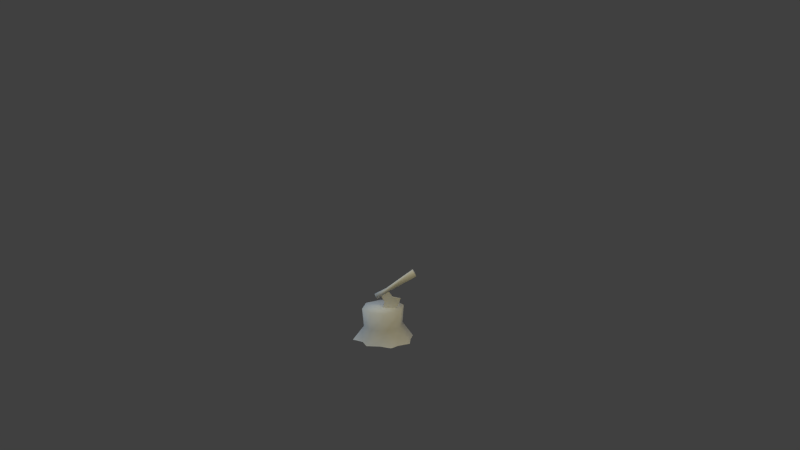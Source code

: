 # Source: farm_stump_01.blend  (saved by Blender 2.62.3; exported with 4.5.12 LTS)
import bpy
from mathutils import Matrix  # noqa: F401  (used for matrix-valued properties, if any)

bpy.ops.wm.read_factory_settings(use_empty=True)
scene = bpy.context.scene
scene.name = 'Scene'

# ---- collections
col_collection_1 = bpy.data.collections.new('Collection 1'); scene.collection.children.link(col_collection_1)

# ---- materials (node trees are filled in below, after node groups)
mat_farm_stump = bpy.data.materials.new('farm_stump')
mat_farm_stump.alpha_threshold = 0.0
mat_farm_stump.use_transparent_shadow = False
mat_farm_stump.roughness = 0.5
mat_farm_stump.specular_intensity = 0.0
mat_farm_stump.line_color = (0.0, 0.0, 0.0, 1.0)

# ---- material node trees

# ---- world
world_world = bpy.data.worlds.new('World'); scene.world = world_world
world_world.color = (0.05088, 0.05088, 0.05088)
world_world.use_sun_shadow = False
world_world.sun_shadow_jitter_overblur = 0.0
world_world.cycles.sampling_method = 'MANUAL'
world_world.cycles.sample_map_resolution = 256

# ---- cameras
cam_camera = bpy.data.cameras.new('Camera')
cam_camera.clip_end = 100.0
cam_camera.lens = 35.0
cam_camera.sensor_width = 32.0
cam_camera.sensor_height = 18.0
cam_camera.ortho_scale = 7.314
cam_camera.dof.focus_distance = 0.0
cam_camera.dof.aperture_fstop = 128.0

# ---- lights
light_point_001 = bpy.data.lights.new('Point.001', 'POINT')
light_point_001.color = (1.0, 0.8416, 0.3305)
light_point_001.transmission_factor = 0.0
light_point_001.energy = 200.0
light_point_001.shadow_buffer_clip_start = 0.5
light_point_001.shadow_soft_size = 1.0
light_point_001.shadow_maximum_resolution = 0.006
light_point_001.use_absolute_resolution = True
light_point_001.cycles.use_multiple_importance_sampling = False
light_point = bpy.data.lights.new('Point', 'POINT')
light_point.color = (0.5765, 0.8011, 1.0)
light_point.transmission_factor = 0.0
light_point.energy = 200.0
light_point.shadow_buffer_clip_start = 0.5
light_point.shadow_soft_size = 1.0
light_point.shadow_maximum_resolution = 0.006
light_point.use_absolute_resolution = True
light_point.cycles.use_multiple_importance_sampling = False
light_hemi = bpy.data.lights.new('Hemi', 'SUN')
light_hemi.transmission_factor = 0.0
light_hemi.angle = 1.571
light_hemi.energy = 0.5
light_hemi.shadow_buffer_clip_start = 0.5
light_hemi.shadow_soft_size = 1.0
light_hemi.shadow_cascade_max_distance = 1000.0
light_hemi.cycles.use_multiple_importance_sampling = False

# ---- meshes
me_farm_stump_mesh = bpy.data.meshes.new('farm_stump_mesh')
me_farm_stump_mesh.from_pydata([(0.01665, 0.5, 0.03312), (-0.01741, 0.389, 0.04052), (0.08578, 0.3799, -0.01281), (0.1609, 0.4361, -0.05164), (0.008331, 0.5, 0.01702), (0.1054, 0.5663, -0.01273), (0.05786, 0.6413, 0.01182), (-0.02639, 0.5783, 0.05536), (0.1983, 0.5504, -0.07097), (-0.03471, 0.5783, 0.03926), (0.04955, 0.6413, -0.004281), (0.09704, 0.5663, -0.02882), (0.0244, 0.6756, 0.003917), (0.3187, 0.934, -0.1696), (0.3636, 0.8579, -0.1928), (0.04864, 0.6345, -0.008609), (-0.112, 0.5935, 0.06063), (-0.08124, 0.5414, 0.04472), (0.03669, 0.6756, 0.0277), (-0.08932, 0.5935, 0.1046), (-0.05852, 0.5414, 0.08868), (0.06093, 0.6345, 0.01518), (0.3476, 0.934, -0.1136), (0.3925, 0.8579, -0.1368), (-0.01891, 0.4127, -0.2669), (-0.02992, 0.1778, -0.2484), (-0.02992, 0.4127, 0.007308), (-0.04968, 0.4127, -0.2658), (-0.2073, 0.4127, -0.2005), (-0.1951, 0.1778, -0.1865), (-0.02992, -0.00491, -0.3571), (-0.1433, -0.00491, -0.2948), (0.2476, 0.4127, 0.007308), (0.1541, 0.4127, -0.2005), (-0.3008, 0.4127, 0.007308), (-0.2925, -0.00491, -0.0868), (-0.3668, -0.00491, 0.007308), (-0.2823, 0.1778, 0.007308), (-0.2971, -0.00491, -0.3001), (0.3175, -0.00491, -0.107), (0.2592, -0.00491, -0.2519), (0.1419, 0.1778, -0.1865), (0.2291, 0.1778, 0.007308), (0.3878, -0.00491, 0.007308), (0.1565, 0.4127, 0.2151), (-0.03017, 0.4127, 0.2815), (0.09511, -0.00491, -0.2892), (0.1227, -0.00491, 0.2981), (0.2753, -0.00491, 0.2687), (0.1441, 0.1778, 0.2011), (-0.02992, -0.00491, 0.3784), (-0.02992, 0.1778, 0.263), (-0.2097, 0.4127, 0.2151), (-0.1498, -0.00491, 0.2932), (-0.1973, 0.1778, 0.2011), (-0.3076, -0.00491, 0.2987), (-0.3027, -0.00491, 0.1284), (0.3017, -0.00491, 0.1561)], [], [(0, 1, 2), (0, 2, 3), (4, 3, 2), (4, 2, 1), (0, 5, 6, 7), (5, 0, 3, 8), (9, 10, 11, 4), (4, 11, 8, 3), (11, 10, 6, 5), (8, 11, 5), (0, 7, 9, 4), (1, 0, 4), (12, 13, 14, 15), (16, 12, 15, 17), (18, 19, 20, 21), (22, 18, 21, 23), (12, 16, 19, 18), (13, 12, 18, 22), (15, 14, 23, 21), (17, 15, 21, 20), (20, 19, 16, 17), (14, 13, 22, 23), (24, 25, 26), (27, 26, 25), (27, 28, 26), (28, 27, 25, 29), (29, 25, 30, 31), (32, 33, 24, 26), (26, 28, 34), (35, 36, 37, 29), (38, 35, 29), (29, 37, 34, 28), (39, 40, 41, 42), (43, 39, 42), (42, 41, 33, 32), (44, 32, 26), (45, 44, 26), (24, 33, 41, 25), (40, 46, 25, 41), (25, 46, 30), (47, 48, 49), (50, 47, 49, 51), (51, 49, 44, 45), (52, 45, 26), (52, 26, 34), (29, 31, 38), (53, 50, 51, 54), (55, 53, 54), (54, 51, 45, 52), (56, 55, 54), (36, 56, 54, 37), (37, 54, 52, 34), (57, 43, 42), (48, 57, 42, 49), (49, 42, 32, 44)])
me_farm_stump_mesh.polygons.foreach_set('use_smooth', [0, 0, 0, 0, 0, 0, 0, 0, 0, 0, 0, 0, 1, 1, 1, 1, 1, 1, 1, 1, 1, 1, 1, 1, 1, 1, 1, 1, 1, 1, 1, 1, 1, 1, 1, 1, 1, 1, 1, 1, 1, 1, 1, 1, 1, 1, 1, 1, 1, 1, 1, 1, 1, 1, 1])
_uv = me_farm_stump_mesh.uv_layers.new(name='UVMap')
_uv.uv.foreach_set('vector', [0.79, 0.4653, 0.8241, 0.4917, 0.7909, 0.5194, 0.79, 0.4653, 0.7909, 0.5194, 0.7533, 0.5206, 0.7455, 0.4668, 0.7913, 0.5196, 0.7535, 0.5205, 0.7455, 0.4668, 0.7535, 0.5205, 0.7159, 0.4952, 0.79, 0.4653, 0.7456, 0.4667, 0.7456, 0.4325, 0.7878, 0.4312, 0.7456, 0.4667, 0.79, 0.4653, 0.7533, 0.5206, 0.7159, 0.4952, 0.7453, 0.4325, 0.7877, 0.4317, 0.79, 0.4653, 0.7455, 0.4668, 0.7455, 0.4668, 0.79, 0.4653, 0.824, 0.4917, 0.7913, 0.5196, 0.79, 0.4653, 0.7877, 0.4317, 0.7957, 0.4305, 0.797, 0.4614, 0.824, 0.4917, 0.79, 0.4653, 0.797, 0.4614, 0.7383, 0.4655, 0.7359, 0.4315, 0.7453, 0.4325, 0.7455, 0.4668, 0.7159, 0.4952, 0.7383, 0.4655, 0.7455, 0.4668, 0.7576, 0.6385, 0.7548, 0.7692, 0.7283, 0.7679, 0.738, 0.6402, 0.7493, 0.5605, 0.7576, 0.6385, 0.738, 0.6402, 0.723, 0.5662, 0.772, 0.6381, 0.7711, 0.5587, 0.7982, 0.5602, 0.7918, 0.6391, 0.773, 0.7685, 0.772, 0.6381, 0.7918, 0.6391, 0.7991, 0.7669, 0.7576, 0.6385, 0.7493, 0.5605, 0.7711, 0.5587, 0.772, 0.6381, 0.7548, 0.7692, 0.7576, 0.6385, 0.772, 0.6381, 0.773, 0.7685, 0.8058, 0.6397, 0.8177, 0.766, 0.7991, 0.7669, 0.7918, 0.6391, 0.821, 0.563, 0.8058, 0.6397, 0.7918, 0.6391, 0.7982, 0.5602, 0.7982, 0.5602, 0.7711, 0.5587, 0.7723, 0.5373, 0.7994, 0.5388, 0.8002, 0.7849, 0.7741, 0.7865, 0.773, 0.7685, 0.7991, 0.7669, 0.7111, 0.7809, 0.722, 0.7801, 0.7228, 0.8848, 0.7351, 0.7812, 0.7228, 0.8848, 0.722, 0.7801, 0.7351, 0.7812, 0.8034, 0.8156, 0.7228, 0.8848, 0.9933, 0.4729, 0.9924, 0.5235, 0.9117, 0.5345, 0.9069, 0.4695, 0.9069, 0.4695, 0.9117, 0.5345, 0.8396, 0.5298, 0.8397, 0.5029, 0.624, 0.8885, 0.6439, 0.817, 0.7111, 0.7809, 0.7228, 0.8848, 0.7228, 0.8848, 0.8034, 0.8156, 0.8274, 0.8817, 0.8506, 0.4206, 0.8542, 0.3852, 0.9101, 0.4064, 0.9069, 0.4695, 0.8239, 0.4626, 0.8506, 0.4206, 0.9069, 0.4695, 0.9069, 0.4695, 0.9101, 0.4064, 0.9919, 0.4073, 0.9933, 0.4729, 0.8358, 0.6405, 0.8335, 0.5952, 0.9076, 0.594, 0.908, 0.6717, 0.8267, 0.6773, 0.8358, 0.6405, 0.908, 0.6717, 0.908, 0.6717, 0.9076, 0.594, 0.9862, 0.5972, 0.9861, 0.6655, 0.6457, 0.9603, 0.624, 0.8885, 0.7228, 0.8848, 0.7235, 0.9937, 0.6457, 0.9603, 0.7228, 0.8848, 0.9897, 0.5424, 0.9862, 0.5972, 0.9076, 0.594, 0.9117, 0.5345, 0.8335, 0.5952, 0.848, 0.5525, 0.9117, 0.5345, 0.9076, 0.594, 0.9117, 0.5345, 0.848, 0.5525, 0.8396, 0.5298, 0.843, 0.7981, 0.8295, 0.7564, 0.9053, 0.769, 0.8384, 0.8402, 0.843, 0.7981, 0.9053, 0.769, 0.912, 0.8434, 0.912, 0.8434, 0.9053, 0.769, 0.9878, 0.7679, 0.9902, 0.8471, 0.8037, 0.9545, 0.7235, 0.9937, 0.7228, 0.8848, 0.8037, 0.9545, 0.7228, 0.8848, 0.8274, 0.8817, 0.9069, 0.4695, 0.8397, 0.5029, 0.8239, 0.4626, 0.8476, 0.8821, 0.8384, 0.8402, 0.912, 0.8434, 0.9114, 0.9095, 0.8359, 0.9263, 0.8476, 0.8821, 0.9114, 0.9095, 0.9114, 0.9095, 0.912, 0.8434, 0.9902, 0.8471, 0.9913, 0.9042, 0.8471, 0.9673, 0.8359, 0.9263, 0.9114, 0.9095, 0.8492, 1.002, 0.8471, 0.9673, 0.9114, 0.9095, 0.9139, 0.9964, 0.9139, 0.9964, 0.9114, 0.9095, 0.9913, 0.9042, 0.9938, 0.9951, 0.8426, 0.7226, 0.8267, 0.6773, 0.908, 0.6717, 0.8295, 0.7564, 0.8426, 0.7226, 0.908, 0.6717, 0.9053, 0.769, 0.9053, 0.769, 0.908, 0.6717, 0.9861, 0.6655, 0.9878, 0.7679])
me_farm_stump_mesh.materials.append(mat_farm_stump)
me_farm_stump_mesh.use_remesh_preserve_volume = False
me_farm_stump_mesh.use_remesh_preserve_attributes = False
me_farm_stump_mesh.use_mirror_vertex_groups = False
me_farm_stump_mesh.update()

# ---- objects
ob_farm_stump = bpy.data.objects.new('farm_stump', me_farm_stump_mesh)
ob_point_001 = bpy.data.objects.new('Point.001', light_point_001)
ob_point = bpy.data.objects.new('Point', light_point)
ob_hemi = bpy.data.objects.new('Hemi', light_hemi)
ob_camera = bpy.data.objects.new('Camera', cam_camera)

# ---- transforms, parenting, visibility, modifiers, constraints
ob_farm_stump.location = (0.0, 0.0, 0.0)
ob_farm_stump.rotation_euler = (1.571, -0.0, 0.0)
ob_farm_stump.lineart.crease_threshold = 0.0
ob_point_001.location = (3.0, -2.0, 4.0)
ob_point_001.lineart.crease_threshold = 0.0
ob_point.location = (-3.0, -2.0, 4.0)
ob_point.lineart.crease_threshold = 0.0
ob_hemi.location = (0.0, 0.0, 7.0)
ob_hemi.lineart.crease_threshold = 0.0
ob_camera.location = (6.246, -8.635, 4.326)
ob_camera.rotation_euler = (1.312, 0.01082, 0.6042)
ob_camera.lock_rotations_4d = False
ob_camera.empty_display_type = 'ARROWS'
ob_camera.color = (0.0, 0.0, 0.0, 0.0)
ob_camera.display_type = 'WIRE'
ob_camera.lineart.crease_threshold = 0.0

# ---- collection membership
col_collection_1.objects.link(ob_farm_stump)
col_collection_1.objects.link(ob_point_001)
col_collection_1.objects.link(ob_point)
col_collection_1.objects.link(ob_hemi)
col_collection_1.objects.link(ob_camera)

# ---- scene / render settings (as saved in the file)
scene.camera = ob_camera
scene.frame_start = 1; scene.frame_end = 250; scene.frame_set(0)
scene.render.engine = 'BLENDER_EEVEE_NEXT'
scene.render.image_settings.color_mode = 'RGB'
scene.render.image_settings.compression = 90
scene.render.resolution_percentage = 50
scene.render.dither_intensity = 0.0
scene.render.bake_margin = 2
scene.render.bake_bias = 0.0
scene.cycles.use_denoising = False
scene.cycles.samples = 10
scene.cycles.sampling_pattern = 'TABULATED_SOBOL'
scene.cycles.light_sampling_threshold = 0.0
scene.cycles.use_adaptive_sampling = False
scene.cycles.use_light_tree = False
scene.cycles.blur_glossy = 0.0
scene.cycles.volume_bounces = 1
scene.cycles.pixel_filter_type = 'GAUSSIAN'
scene.cycles.sample_clamp_indirect = 0.0
scene.view_settings.view_transform = 'Standard'
bpy.context.view_layer.update()
